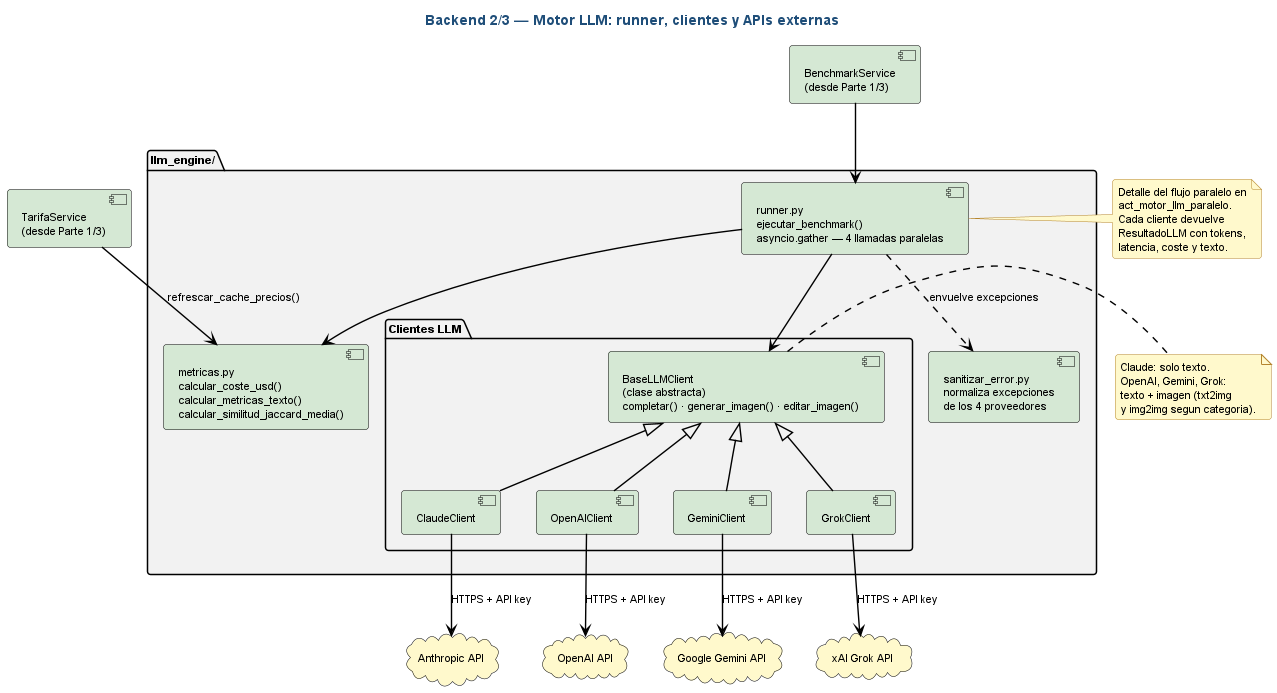

The diagram above was rendered by PlantUML. Its source (embedded in the PNG):
@startuml arq_componentes_backend_p2

' ============================================================
' Estilo claro estandar — fondo blanco, fuente y lineas negras,
' rellenos pastel suaves. NO MODO OSCURO.
' ============================================================
skinparam backgroundColor #FFFFFF
skinparam defaultFontColor #000000
skinparam defaultFontName "Helvetica"
skinparam defaultFontSize 11
skinparam shadowing false
skinparam roundCorner 6
skinparam ArrowColor #000000
skinparam ArrowFontColor #000000
skinparam ArrowThickness 1.4
skinparam noteBackgroundColor #FFF9CC
skinparam noteBorderColor #B5852E
skinparam noteFontColor #000000
skinparam titleFontColor #1F4E79
skinparam titleFontSize 14
skinparam titleFontStyle bold
skinparam component {
  BackgroundColor #D5E8D4
  BorderColor #000000
  FontColor #000000
}
skinparam package {
  BackgroundColor #F2F2F2
  BorderColor #000000
  FontColor #000000
}
skinparam cloud {
  BackgroundColor #FFF9CC
  BorderColor #000000
  FontColor #000000
}

' ============================================================
' Arquitectura Backend — Parte 2/3: Motor LLM
' Ruta: docs/diagramas/plantuml/arq_componentes_backend_p2.puml
' Cubre: LLMRunner (asyncio.gather), jerarquia BaseLLMClient,
'        los 4 clientes y sus APIs externas.
' ============================================================

title Backend 2/3 — Motor LLM: runner, clientes y APIs externas

component "BenchmarkService\n(desde Parte 1/3)" as BS

package "llm_engine/" as PKG_ENGINE {

  component "runner.py\nejecutar_benchmark()\nasyncio.gather — 4 llamadas paralelas" as RUN

  component "metricas.py\ncalcular_coste_usd()\ncalcular_metricas_texto()\ncalcular_similitud_jaccard_media()" as MET

  component "sanitizar_error.py\nnormaliza excepciones\nde los 4 proveedores" as SAN

  package "Clientes LLM" as PKG_CLI {
    component "BaseLLMClient\n(clase abstracta)\ncompletar() · generar_imagen() · editar_imagen()" as BCL
    component "ClaudeClient"  as CL
    component "OpenAIClient"  as OA
    component "GeminiClient"  as GE
    component "GrokClient"    as GR
  }
}

component "TarifaService\n(desde Parte 1/3)" as TS

cloud "Anthropic API"     as CAPI
cloud "OpenAI API"        as OAPI
cloud "Google Gemini API" as GAPI
cloud "xAI Grok API"      as XAPI

BS  --> RUN
RUN --> MET
RUN --> BCL
RUN ..> SAN : envuelve excepciones

BCL <|-- CL
BCL <|-- OA
BCL <|-- GE
BCL <|-- GR

TS  --> MET : refrescar_cache_precios()

CL --> CAPI : HTTPS + API key
OA --> OAPI : HTTPS + API key
GE --> GAPI : HTTPS + API key
GR --> XAPI : HTTPS + API key

note right of RUN
  Detalle del flujo paralelo en
  act_motor_llm_paralelo.
  Cada cliente devuelve
  ResultadoLLM con tokens,
  latencia, coste y texto.
end note

note right of BCL
  Claude: solo texto.
  OpenAI, Gemini, Grok:
  texto + imagen (txt2img
  y img2img segun categoria).
end note

@enduml